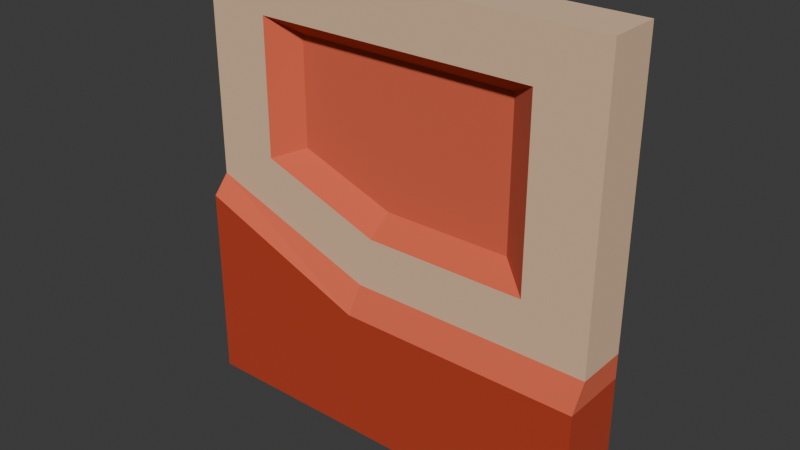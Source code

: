 # Source: 04.02_wall_left.blend  (saved by Blender 4.3.34; exported with 4.5.12 LTS)
import bpy
from mathutils import Matrix  # noqa: F401  (used for matrix-valued properties, if any)

bpy.ops.wm.read_factory_settings(use_empty=True)
scene = bpy.context.scene
scene.name = 'Scene'

# ---- collections
col_collection = bpy.data.collections.new('Collection'); scene.collection.children.link(col_collection)

# ---- materials (node trees are filled in below, after node groups)
mat_e3c09d = bpy.data.materials.new('#e3c09d')
mat_e3c09d.alpha_threshold = 0.0
mat_e3c09d.roughness = 0.5
mat_e3c09d.line_color = (0.0, 0.0, 0.0, 1.0)
mat_dd6345 = bpy.data.materials.new('#dd6345')
mat_b83b1c = bpy.data.materials.new('#b83b1c')

# ---- material node trees
mat_e3c09d.use_nodes = True; mat_e3c09d.node_tree.nodes.clear()
_N = mat_e3c09d.node_tree.nodes; _L = mat_e3c09d.node_tree.links
n0 = _N.new('ShaderNodeOutputMaterial'); n0.name = 'Material Output'; n0.location = (300, 300)
n1 = _N.new('ShaderNodeBsdfPrincipled'); n1.name = 'Principled BSDF'; n1.location = (10, 300)
n1.inputs[0].default_value = (0.7681, 0.5271, 0.3372, 1.0)
n1.inputs[2].default_value = 1.0
n1.inputs[3].default_value = 1.45
_L.new(n1.outputs[0], n0.inputs[0])
n0.is_active_output = True
mat_dd6345.use_nodes = True; mat_dd6345.node_tree.nodes.clear()
_N = mat_dd6345.node_tree.nodes; _L = mat_dd6345.node_tree.links
n0 = _N.new('ShaderNodeBsdfPrincipled'); n0.name = 'Principled BSDF'; n0.location = (10, 300)
n0.inputs[0].default_value = (0.7231, 0.1248, 0.05951, 1.0)
n0.inputs[2].default_value = 1.0
n1 = _N.new('ShaderNodeOutputMaterial'); n1.name = 'Material Output'; n1.location = (300, 300)
_L.new(n0.outputs[0], n1.inputs[0])
n1.is_active_output = True
mat_b83b1c.use_nodes = True; mat_b83b1c.node_tree.nodes.clear()
_N = mat_b83b1c.node_tree.nodes; _L = mat_b83b1c.node_tree.links
n0 = _N.new('ShaderNodeBsdfPrincipled'); n0.name = 'Principled BSDF'; n0.location = (10, 300)
n0.inputs[0].default_value = (0.4793, 0.04374, 0.01161, 1.0)
n0.inputs[2].default_value = 1.0
n1 = _N.new('ShaderNodeOutputMaterial'); n1.name = 'Material Output'; n1.location = (300, 300)
_L.new(n0.outputs[0], n1.inputs[0])
n1.is_active_output = True

# ---- world
world_world = bpy.data.worlds.new('World'); scene.world = world_world
world_world.use_nodes = True; world_world.node_tree.nodes.clear()
_N = world_world.node_tree.nodes; _L = world_world.node_tree.links
n0 = _N.new('ShaderNodeOutputWorld'); n0.name = 'World Output'; n0.location = (300, 300)
n1 = _N.new('ShaderNodeBackground'); n1.name = 'Background'; n1.location = (10, 300)
n1.inputs[0].default_value = (0.05088, 0.05088, 0.05088, 1.0)
_L.new(n1.outputs[0], n0.inputs[0])
n0.is_active_output = True
world_world.color = (0.05088, 0.05088, 0.05088)
world_world.sun_shadow_jitter_overblur = 0.0

# ---- meshes
me_cube = bpy.data.meshes.new('Cube')
me_cube.from_pydata([(1.0, 1.0, 1.0), (1.0, 1.0, -1.0), (1.235, -0.5231, 0.7648), (1.0, -1.0, -1.0), (1.0, 1.0, -0.09839), (1.0, -1.0, -0.09839), (1.0, 1.0, -0.01232), (1.235, -0.5231, 0.1396), (1.635, 1.0, -1.0), (1.635, -0.5231, 1.0), (1.635, -1.0, -1.0), (1.635, 1.0, 1.0), (1.635, 1.0, -0.4118), (1.635, -1.0, -0.4118), (1.635, 1.0, -0.2987), (1.635, -0.5231, -0.2987), (2.508, 1.0, 1.0), (2.508, 1.0, -1.0), (2.272, -0.5231, 0.7648), (2.508, -1.0, -1.0), (2.508, -1.0, -0.4118), (2.508, 1.0, -0.4118), (2.272, -0.5231, -0.06355), (2.508, 1.0, -0.2987), (1.635, -0.5231, 0.7648), (2.508, -0.5231, 1.0), (1.0, -0.5231, 1.0), (1.0, -0.5231, -0.01232), (1.685, -0.5231, -0.06355), (2.508, -0.5231, -0.2987), (1.693, 0.1106, 0.02674), (1.652, 0.1106, 0.6882), (2.162, 0.1106, 0.6882), (1.333, 0.1106, 0.6882), (1.333, 0.1106, 0.1889), (2.162, 0.1106, 0.02674)], [], [(6, 0, 26, 27), (1, 4, 5, 3), (22, 28, 30, 35), (25, 9, 11, 16), (4, 6, 27, 5), (23, 16, 11, 14), (1, 8, 12, 4), (3, 5, 13, 10), (17, 21, 12, 8), (19, 10, 13, 20), (6, 14, 11, 0), (4, 12, 14, 6), (21, 23, 14, 12), (3, 10, 8, 1), (18, 22, 35, 32), (17, 8, 10, 19), (29, 25, 16, 23), (19, 20, 21, 17), (20, 29, 23, 21), (26, 0, 11, 9), (15, 29, 20, 13), (13, 5, 27, 15), (18, 24, 9, 25), (2, 7, 27, 26), (28, 22, 29, 15), (7, 28, 15, 27), (22, 18, 25, 29), (24, 2, 26, 9), (31, 32, 35, 30), (30, 34, 33, 31), (24, 18, 32, 31), (2, 24, 31, 33), (28, 7, 34, 30), (7, 2, 33, 34)])
me_cube.polygons.foreach_set('material_index', [0, 2, 1, 0, 1, 0, 2, 2, 2, 2, 0, 1, 1, 2, 1, 2, 0, 2, 1, 0, 1, 1, 0, 0, 0, 0, 0, 0, 1, 1, 1, 1, 1, 1])
_uv = me_cube.uv_layers.new(name='UVMap')
_uv.uv.foreach_set('vector', [0.5108, 0.5, 0.625, 0.5, 0.625, 0.75, 0.5108, 0.75, 0.375, 0.5, 0.5, 0.5, 0.5, 0.75, 0.375, 0.75, 0.3871, 0.0, -0.04284, -0.05978, -0.04284, -0.05978, 0.3871, 0.0, 0.625, 0.0, 0.0, 0.0, 0.0, 0.0, 0.625, 0.25, 0.5, 0.5, 0.5108, 0.5, 0.5108, 0.75, 0.5, 0.75, 0.5108, 0.25, 0.625, 0.25, 0.0, 0.0, 0.0, 0.0, 0.375, 0.5, 0.0, 0.0, 0.0, 0.0, 0.5, 0.5, 0.375, 0.75, 0.5, 0.75, 0.0, 0.0, 0.0, 0.0, 0.375, 0.25, 0.5, 0.25, 0.0, 0.0, 0.0, 0.0, 0.375, 0.0, 0.0, 0.0, 0.0, 0.0, 0.5, 0.0, 0.5108, 0.5, 0.0, 0.0, 0.0, 0.0, 0.625, 0.5, 0.5, 0.5, 0.0, 0.0, 0.0, 0.0, 0.5108, 0.5, 0.5, 0.25, 0.5108, 0.25, 0.0, 0.0, 0.0, 0.0, 0.375, 0.75, 0.0, 0.0, 0.0, 0.0, 0.375, 0.5, 0.4426, 0.0, 0.3871, 0.0, 0.3871, 0.0, 0.4426, 0.0, 0.375, 0.25, 0.0, 0.0, 0.0, 0.0, 0.375, 0.0, 0.5108, 0.0, 0.625, 0.0, 0.625, 0.25, 0.5108, 0.25, 0.375, 0.0, 0.5, 0.0, 0.5, 0.25, 0.375, 0.25, 0.5, 0.0, 0.5108, 0.0, 0.5108, 0.25, 0.5, 0.25, 0.625, 0.75, 0.625, 0.5, 0.0, 0.0, 0.0, 0.0, 0.0, 0.0, 0.5108, 0.0, 0.5, 0.0, 0.0, 0.0, 0.0, 0.0, 0.5, 0.75, 0.5108, 0.75, 0.0, 0.0, 0.4426, 0.0, 0.0, 0.0, 0.0, 0.0, 0.625, 0.0, 0.3778, 0.4721, 0.3342, 0.4721, 0.5108, 0.75, 0.625, 0.75, -0.04284, -0.05978, 0.3871, 0.0, 0.5108, 0.0, 0.0, 0.0, 0.3342, 0.4721, -0.04284, -0.05978, 0.0, 0.0, 0.5108, 0.75, 0.3871, 0.0, 0.4426, 0.0, 0.625, 0.0, 0.5108, 0.0, 0.0, 0.0, 0.3778, 0.4721, 0.625, 0.75, 0.0, 0.0, 0.0, 0.0, 0.4426, 0.0, 0.3871, 0.0, -0.04284, -0.05978, -0.04284, -0.05978, 0.3342, 0.4721, 0.3778, 0.4721, 0.0, 0.0, 0.0, 0.0, 0.4426, 0.0, 0.4426, 0.0, 0.0, 0.0, 0.3778, 0.4721, 0.0, 0.0, 0.0, 0.0, 0.3778, 0.4721, -0.04284, -0.05978, 0.3342, 0.4721, 0.3342, 0.4721, -0.04284, -0.05978, 0.3342, 0.4721, 0.3778, 0.4721, 0.3778, 0.4721, 0.3342, 0.4721])
me_cube.materials.append(mat_e3c09d)
me_cube.materials.append(mat_dd6345)
me_cube.materials.append(mat_b83b1c)
me_cube.use_mirror_vertex_groups = False
me_cube.update()

# ---- objects
ob_cube = bpy.data.objects.new('Cube', me_cube)

# ---- transforms, parenting, visibility, modifiers, constraints
ob_cube.location = (0.0, 0.0, 0.0)
ob_cube.scale = (7.968, 1.0, 6.377)
ob_cube.lock_rotations_4d = False
ob_cube.empty_display_type = 'ARROWS'
ob_cube.lineart.crease_threshold = 0.0

# ---- collection membership
col_collection.objects.link(ob_cube)

# ---- scene / render settings (as saved in the file)
scene.frame_start = 1; scene.frame_end = 250; scene.frame_set(1)
scene.render.engine = 'BLENDER_EEVEE_NEXT'
bpy.context.view_layer.update()

# ---- added for rendering (the .blend has no active camera and no usable light): camera, sun
cam_auto = bpy.data.cameras.new('AutoCamera')
cam_auto.lens = 50.0
cam_auto.sensor_width = 36.0
cam_auto.clip_end = 1000.0
ob_auto_camera = bpy.data.objects.new('AutoCamera', cam_auto)
scene.collection.objects.link(ob_auto_camera)
ob_auto_camera.location = (30.2887, -19.5784, 13.0522)
ob_auto_camera.rotation_euler = (1.09748, -7.21219e-08, 0.694738)
scene.camera = ob_auto_camera
light_auto_sun = bpy.data.lights.new('AutoSun', 'SUN')
light_auto_sun.energy = 3.0
light_auto_sun.angle = 0.0523599
ob_auto_sun = bpy.data.objects.new('AutoSun', light_auto_sun)
scene.collection.objects.link(ob_auto_sun)
ob_auto_sun.rotation_euler = (0.872665, 0.174533, 0.523599)
bpy.context.view_layer.update()
